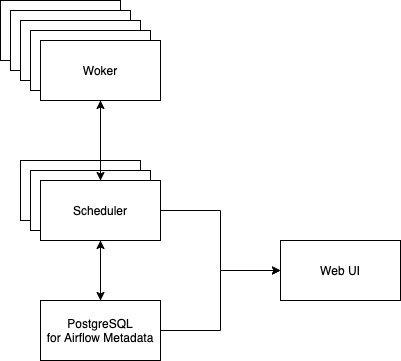

The diagram above was exported from draw.io. Its source (the exported page's mxGraphModel, read from the mxfile embedded in the PNG):
<mxGraphModel dx="786" dy="803" grid="1" gridSize="10" guides="1" tooltips="1" connect="1" arrows="1" fold="1" page="1" pageScale="1" pageWidth="827" pageHeight="1169" math="0" shadow="0">
  <root>
    <mxCell id="0" />
    <mxCell id="1" parent="0" />
    <mxCell id="az3KuVD_WM9V66H0gbk5-6" value="" style="group" vertex="1" connectable="0" parent="1">
      <mxGeometry x="160" y="180" width="160" height="100" as="geometry" />
    </mxCell>
    <mxCell id="az3KuVD_WM9V66H0gbk5-1" value="Woker" style="rounded=0;whiteSpace=wrap;html=1;" vertex="1" parent="az3KuVD_WM9V66H0gbk5-6">
      <mxGeometry width="120" height="60" as="geometry" />
    </mxCell>
    <mxCell id="az3KuVD_WM9V66H0gbk5-2" value="Woker" style="rounded=0;whiteSpace=wrap;html=1;" vertex="1" parent="az3KuVD_WM9V66H0gbk5-6">
      <mxGeometry x="10" y="10" width="120" height="60" as="geometry" />
    </mxCell>
    <mxCell id="az3KuVD_WM9V66H0gbk5-3" value="Woker" style="rounded=0;whiteSpace=wrap;html=1;" vertex="1" parent="az3KuVD_WM9V66H0gbk5-6">
      <mxGeometry x="20" y="20" width="120" height="60" as="geometry" />
    </mxCell>
    <mxCell id="az3KuVD_WM9V66H0gbk5-4" value="Woker" style="rounded=0;whiteSpace=wrap;html=1;" vertex="1" parent="az3KuVD_WM9V66H0gbk5-6">
      <mxGeometry x="30" y="30" width="120" height="60" as="geometry" />
    </mxCell>
    <mxCell id="az3KuVD_WM9V66H0gbk5-5" value="Woker" style="rounded=0;whiteSpace=wrap;html=1;" vertex="1" parent="az3KuVD_WM9V66H0gbk5-6">
      <mxGeometry x="40" y="40" width="120" height="60" as="geometry" />
    </mxCell>
    <mxCell id="az3KuVD_WM9V66H0gbk5-10" value="" style="group" vertex="1" connectable="0" parent="1">
      <mxGeometry x="180" y="340" width="140" height="80" as="geometry" />
    </mxCell>
    <mxCell id="az3KuVD_WM9V66H0gbk5-7" value="Scheduler" style="rounded=0;whiteSpace=wrap;html=1;" vertex="1" parent="az3KuVD_WM9V66H0gbk5-10">
      <mxGeometry width="120" height="60" as="geometry" />
    </mxCell>
    <mxCell id="az3KuVD_WM9V66H0gbk5-8" value="Scheduler" style="rounded=0;whiteSpace=wrap;html=1;" vertex="1" parent="az3KuVD_WM9V66H0gbk5-10">
      <mxGeometry x="10" y="10" width="120" height="60" as="geometry" />
    </mxCell>
    <mxCell id="az3KuVD_WM9V66H0gbk5-9" value="Scheduler" style="rounded=0;whiteSpace=wrap;html=1;" vertex="1" parent="az3KuVD_WM9V66H0gbk5-10">
      <mxGeometry x="20" y="20" width="120" height="60" as="geometry" />
    </mxCell>
    <mxCell id="az3KuVD_WM9V66H0gbk5-17" style="edgeStyle=orthogonalEdgeStyle;rounded=0;orthogonalLoop=1;jettySize=auto;html=1;entryX=0;entryY=0.5;entryDx=0;entryDy=0;" edge="1" parent="1" source="az3KuVD_WM9V66H0gbk5-11" target="az3KuVD_WM9V66H0gbk5-15">
      <mxGeometry relative="1" as="geometry" />
    </mxCell>
    <mxCell id="az3KuVD_WM9V66H0gbk5-20" style="edgeStyle=orthogonalEdgeStyle;rounded=0;orthogonalLoop=1;jettySize=auto;html=1;entryX=0.5;entryY=1;entryDx=0;entryDy=0;" edge="1" parent="1" source="az3KuVD_WM9V66H0gbk5-11" target="az3KuVD_WM9V66H0gbk5-9">
      <mxGeometry relative="1" as="geometry" />
    </mxCell>
    <mxCell id="az3KuVD_WM9V66H0gbk5-11" value="PostgreSQL&lt;br&gt;for Airflow Metadata" style="rounded=0;whiteSpace=wrap;html=1;" vertex="1" parent="1">
      <mxGeometry x="200" y="480" width="120" height="60" as="geometry" />
    </mxCell>
    <mxCell id="az3KuVD_WM9V66H0gbk5-12" style="edgeStyle=orthogonalEdgeStyle;rounded=0;orthogonalLoop=1;jettySize=auto;html=1;" edge="1" parent="1" source="az3KuVD_WM9V66H0gbk5-9" target="az3KuVD_WM9V66H0gbk5-11">
      <mxGeometry relative="1" as="geometry" />
    </mxCell>
    <mxCell id="az3KuVD_WM9V66H0gbk5-14" style="edgeStyle=orthogonalEdgeStyle;rounded=0;orthogonalLoop=1;jettySize=auto;html=1;entryX=0.5;entryY=1;entryDx=0;entryDy=0;" edge="1" parent="1" source="az3KuVD_WM9V66H0gbk5-9" target="az3KuVD_WM9V66H0gbk5-5">
      <mxGeometry relative="1" as="geometry" />
    </mxCell>
    <mxCell id="az3KuVD_WM9V66H0gbk5-15" value="Web UI" style="rounded=0;whiteSpace=wrap;html=1;" vertex="1" parent="1">
      <mxGeometry x="440" y="420" width="120" height="60" as="geometry" />
    </mxCell>
    <mxCell id="az3KuVD_WM9V66H0gbk5-18" style="edgeStyle=orthogonalEdgeStyle;rounded=0;orthogonalLoop=1;jettySize=auto;html=1;entryX=0;entryY=0.5;entryDx=0;entryDy=0;" edge="1" parent="1" source="az3KuVD_WM9V66H0gbk5-9" target="az3KuVD_WM9V66H0gbk5-15">
      <mxGeometry relative="1" as="geometry" />
    </mxCell>
    <mxCell id="az3KuVD_WM9V66H0gbk5-19" style="edgeStyle=orthogonalEdgeStyle;rounded=0;orthogonalLoop=1;jettySize=auto;html=1;entryX=0.5;entryY=0;entryDx=0;entryDy=0;" edge="1" parent="1" source="az3KuVD_WM9V66H0gbk5-5" target="az3KuVD_WM9V66H0gbk5-9">
      <mxGeometry relative="1" as="geometry" />
    </mxCell>
  </root>
</mxGraphModel>